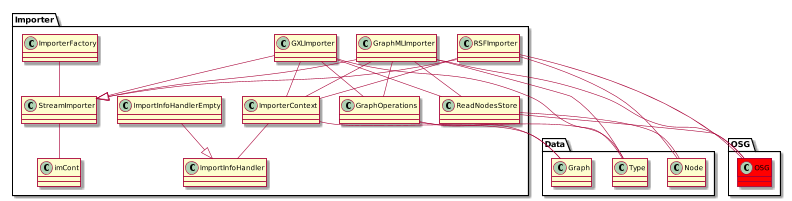

The diagram above was rendered by PlantUML. Its source (embedded in the PNG):
@startuml
scale 800 width


package Importer{
	class OSG.OSG #red
	GraphMLImporter --|> StreamImporter
	GraphMLImporter -- ImporterContext
	GraphMLImporter -- GraphOperations
	GraphMLImporter -- ReadNodesStore
	GraphMLImporter -- Data.Type
	GraphMLImporter -- OSG.OSG
	
	GraphOperations -- Data.Graph
	GraphOperations -- Data.Type
	
	GXLImporter --|> StreamImporter
	GXLImporter -- ImporterContext
	GXLImporter -- GraphOperations
	GXLImporter -- ReadNodesStore
	GXLImporter -- Data.Type
	
	ImporterContext -- Data.Graph
	ImporterContext -- ImportInfoHandler
	
	ImporterFactory -- StreamImporter
	
	ImportInfoHandlerEmpty --|> ImportInfoHandler
	
	ReadNodesStore -- OSG.OSG
	ReadNodesStore -- Data.Node
	
	RSFImporter --|> StreamImporter
	RSFImporter -- OSG.OSG
	RSFImporter -- Data.Node
	RSFImporter -- ImporterContext
	
	StreamImporter -- imCont
	
}


@enduml